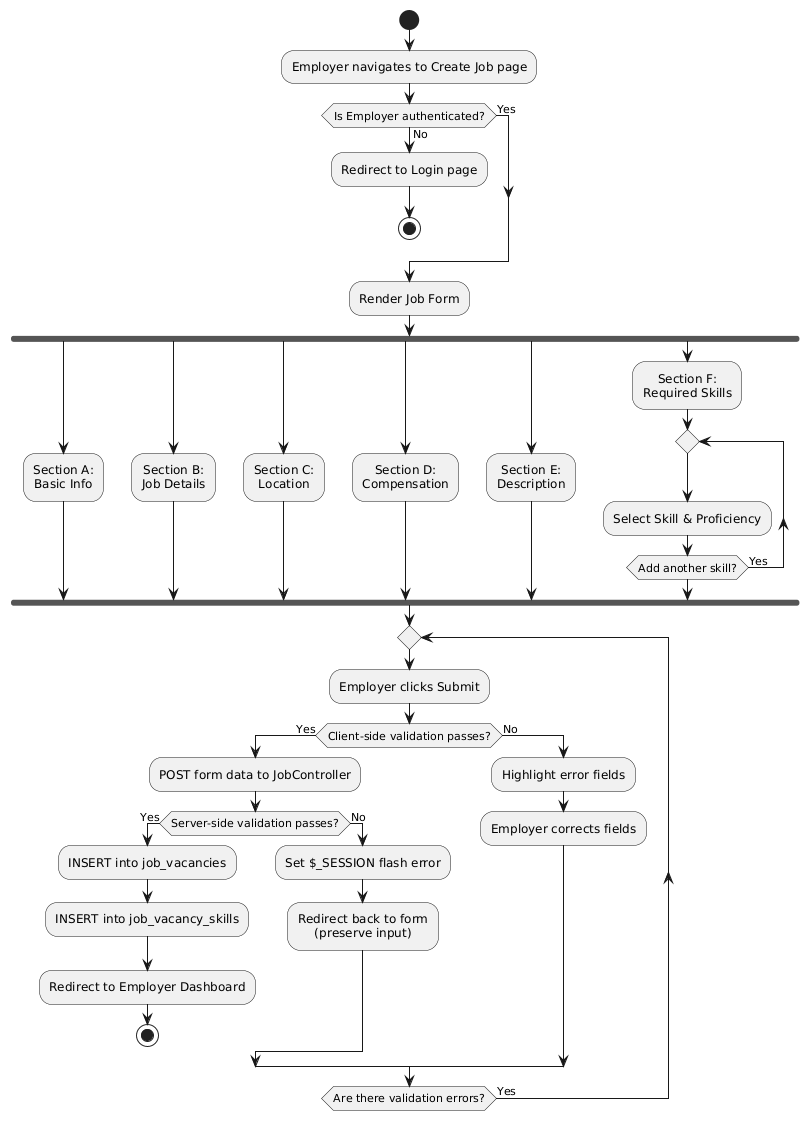

The diagram above was rendered by PlantUML. Its source (embedded in the PNG):
@startuml
skinparam DefaultTextAlignment center
skinparam ConditionEndStyle hline

start
:Employer navigates to Create Job page;

if (Is Employer authenticated?) then (No)
  :Redirect to Login page;
  stop
else (Yes)
endif

:Render Job Form;

fork
  :Section A:\nBasic Info;
fork again
  :Section B:\nJob Details;
fork again
  :Section C:\nLocation;
fork again
  :Section D:\nCompensation;
fork again
  :Section E:\nDescription;
fork again
  :Section F:\nRequired Skills;
  repeat
    :Select Skill & Proficiency;
  repeat while (Add another skill?) is (Yes)
end fork

repeat
  :Employer clicks Submit;
  
  if (Client-side validation passes?) then (Yes)
    :POST form data to JobController;
    
    if (Server-side validation passes?) then (Yes)
      :INSERT into job_vacancies;
      :INSERT into job_vacancy_skills;
      :Redirect to Employer Dashboard;
      stop
    else (No)
      :Set $_SESSION flash error;
      :Redirect back to form\n(preserve input);
    endif
    
  else (No)
    :Highlight error fields;
    :Employer corrects fields;
  endif
  
repeat while (Are there validation errors?) is (Yes)
@enduml